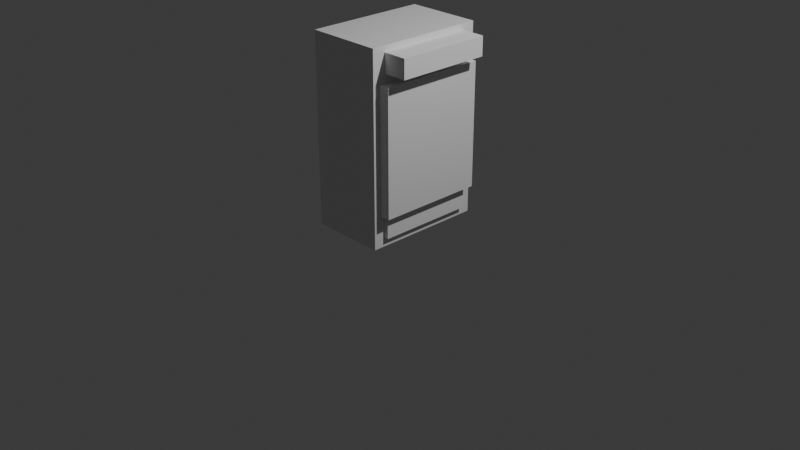 # Source: VendingMachine.blend  (saved by Blender 4.5.90; exported with 4.5.12 LTS)
import bpy
from mathutils import Matrix  # noqa: F401  (used for matrix-valued properties, if any)

bpy.ops.wm.read_factory_settings(use_empty=True)
scene = bpy.context.scene
scene.name = 'Scene'

# ---- collections
col_collection = bpy.data.collections.new('Collection'); scene.collection.children.link(col_collection)
col_export = bpy.data.collections.new('Export'); scene.collection.children.link(col_export)

# ---- materials (node trees are filled in below, after node groups)
mat_material = bpy.data.materials.new('Material')
mat_material.alpha_threshold = 0.0
mat_material.roughness = 0.5
mat_material.line_color = (0.0, 0.0, 0.0, 1.0)

# ---- material node trees
mat_material.use_nodes = True; mat_material.node_tree.nodes.clear()
_N = mat_material.node_tree.nodes; _L = mat_material.node_tree.links
n0 = _N.new('ShaderNodeOutputMaterial'); n0.name = 'Material Output'; n0.location = (200, 100)
n1 = _N.new('ShaderNodeBsdfPrincipled'); n1.name = 'Principled BSDF'; n1.location = (-200, 100)
n1.inputs[3].default_value = 1.45
_L.new(n1.outputs[0], n0.inputs[0])
n0.is_active_output = True

# ---- world
world_world = bpy.data.worlds.new('World'); scene.world = world_world
world_world.use_nodes = True; world_world.node_tree.nodes.clear()
_N = world_world.node_tree.nodes; _L = world_world.node_tree.links
n0 = _N.new('ShaderNodeOutputWorld'); n0.name = 'World Output'; n0.location = (200, 100)
n1 = _N.new('ShaderNodeBackground'); n1.name = 'Background'; n1.location = (-200, 100)
n1.inputs[0].default_value = (0.05088, 0.05088, 0.05088, 1.0)
_L.new(n1.outputs[0], n0.inputs[0])
n0.is_active_output = True
world_world.color = (0.05088, 0.05088, 0.05088)
world_world.sun_shadow_jitter_overblur = 0.0

# ---- cameras
cam_camera = bpy.data.cameras.new('Camera')
cam_camera.clip_end = 100.0
cam_camera.ortho_scale = 7.314

# ---- lights
light_light = bpy.data.lights.new('Light', 'POINT')
light_light.energy = 1000.0
light_light.shadow_soft_size = 0.1

# ---- meshes
me_cube = bpy.data.meshes.new('Cube')
me_cube.from_pydata([(1.0, 1.0, 1.0), (1.0, 1.0, -1.0), (1.0, -1.0, 1.0), (1.0, -1.0, -1.0), (-1.0, 1.0, 1.0), (-1.0, 1.0, -1.0), (-1.0, -1.0, 1.0), (-1.0, -1.0, -1.0)], [], [(0, 4, 6, 2), (3, 2, 6, 7), (7, 6, 4, 5), (5, 1, 3, 7), (1, 0, 2, 3), (5, 4, 0, 1)])
_uv = me_cube.uv_layers.new(name='UVMap')
_uv.uv.foreach_set('vector', [0.625, 0.5, 0.875, 0.5, 0.875, 0.75, 0.625, 0.75, 0.375, 0.75, 0.625, 0.75, 0.625, 1.0, 0.375, 1.0, 0.375, 0.0, 0.625, 0.0, 0.625, 0.25, 0.375, 0.25, 0.125, 0.5, 0.375, 0.5, 0.375, 0.75, 0.125, 0.75, 0.375, 0.5, 0.625, 0.5, 0.625, 0.75, 0.375, 0.75, 0.375, 0.25, 0.625, 0.25, 0.625, 0.5, 0.375, 0.5])
me_cube.materials.append(mat_material)
me_cube.use_mirror_vertex_groups = False
me_cube.update()
me_cube_001 = bpy.data.meshes.new('Cube.001')
me_cube_001.from_pydata([(-1.0, -1.0, -1.0), (-1.0, -1.0, 1.0), (-1.0, 1.0, -1.0), (-1.0, 1.0, 1.0), (1.0, -1.0, -1.0), (1.0, -1.0, 1.0), (1.0, 1.0, -1.0), (1.0, 1.0, 1.0)], [], [(0, 1, 3, 2), (2, 3, 7, 6), (6, 7, 5, 4), (4, 5, 1, 0), (2, 6, 4, 0), (7, 3, 1, 5)])
_uv = me_cube_001.uv_layers.new(name='UVMap')
_uv.uv.foreach_set('vector', [0.375, 0.0, 0.625, 0.0, 0.625, 0.25, 0.375, 0.25, 0.375, 0.25, 0.625, 0.25, 0.625, 0.5, 0.375, 0.5, 0.375, 0.5, 0.625, 0.5, 0.625, 0.75, 0.375, 0.75, 0.375, 0.75, 0.625, 0.75, 0.625, 1.0, 0.375, 1.0, 0.125, 0.5, 0.375, 0.5, 0.375, 0.75, 0.125, 0.75, 0.625, 0.5, 0.875, 0.5, 0.875, 0.75, 0.625, 0.75])
me_cube_001.update()
me_cube_002 = bpy.data.meshes.new('Cube.002')
me_cube_002.from_pydata([(-1.0, -1.0, -1.0), (-1.0, -1.0, 1.0), (-1.0, 1.0, -1.0), (-1.0, 1.0, 1.0), (1.0, -1.0, -1.0), (1.0, -1.0, 1.0), (1.0, 1.0, -1.0), (1.0, 1.0, 1.0)], [], [(0, 1, 3, 2), (2, 3, 7, 6), (6, 7, 5, 4), (4, 5, 1, 0), (2, 6, 4, 0), (7, 3, 1, 5)])
_uv = me_cube_002.uv_layers.new(name='UVMap')
_uv.uv.foreach_set('vector', [0.375, 0.0, 0.625, 0.0, 0.625, 0.25, 0.375, 0.25, 0.375, 0.25, 0.625, 0.25, 0.625, 0.5, 0.375, 0.5, 0.375, 0.5, 0.625, 0.5, 0.625, 0.75, 0.375, 0.75, 0.375, 0.75, 0.625, 0.75, 0.625, 1.0, 0.375, 1.0, 0.125, 0.5, 0.375, 0.5, 0.375, 0.75, 0.125, 0.75, 0.625, 0.5, 0.875, 0.5, 0.875, 0.75, 0.625, 0.75])
me_cube_002.update()
me_cube_003 = bpy.data.meshes.new('Cube.003')
me_cube_003.from_pydata([(-1.0, -1.0, -1.0), (-1.0, -1.0, 1.0), (-1.0, 1.0, -1.0), (-1.0, 1.0, 1.0), (1.0, -1.0, -1.0), (1.0, -1.0, 1.0), (1.0, 1.0, -1.0), (1.0, 1.0, 1.0)], [], [(0, 1, 3, 2), (2, 3, 7, 6), (6, 7, 5, 4), (4, 5, 1, 0), (2, 6, 4, 0), (7, 3, 1, 5)])
_uv = me_cube_003.uv_layers.new(name='UVMap')
_uv.uv.foreach_set('vector', [0.375, 0.0, 0.625, 0.0, 0.625, 0.25, 0.375, 0.25, 0.375, 0.25, 0.625, 0.25, 0.625, 0.5, 0.375, 0.5, 0.375, 0.5, 0.625, 0.5, 0.625, 0.75, 0.375, 0.75, 0.375, 0.75, 0.625, 0.75, 0.625, 1.0, 0.375, 1.0, 0.125, 0.5, 0.375, 0.5, 0.375, 0.75, 0.125, 0.75, 0.625, 0.5, 0.875, 0.5, 0.875, 0.75, 0.625, 0.75])
me_cube_003.update()

# ---- objects
ob_cube = bpy.data.objects.new('Cube', me_cube)
ob_light = bpy.data.objects.new('Light', light_light)
ob_camera = bpy.data.objects.new('Camera', cam_camera)
ob_cube_001 = bpy.data.objects.new('Cube.001', me_cube)
ob_cube_002 = bpy.data.objects.new('Cube.002', me_cube_001)
ob_cube_003 = bpy.data.objects.new('Cube.003', me_cube_002)
ob_cube_004 = bpy.data.objects.new('Cube.004', me_cube_002)
ob_cube_005 = bpy.data.objects.new('Cube.005', me_cube_003)

# ---- transforms, parenting, visibility, modifiers, constraints
ob_cube.location = (-0.05598, 0.0, 1.0)
ob_cube.scale = (0.4, 0.64, 1.0)
ob_cube.lock_rotations_4d = False
ob_cube.empty_display_type = 'ARROWS'
ob_cube.lineart.crease_threshold = 0.0
_m = ob_cube.modifiers.new('Boolean', 'BOOLEAN')
_m.object = ob_cube_001
_m = ob_cube.modifiers.new('Boolean.001', 'BOOLEAN')
_m.object = ob_cube_002
_m = ob_cube.modifiers.new('Boolean.002', 'BOOLEAN')
_m.object = ob_cube_003
_m = ob_cube.modifiers.new('Boolean.003', 'BOOLEAN')
_m.object = ob_cube_004
ob_light.location = (4.076, 1.005, 5.904)
ob_light.rotation_euler = (0.6503, 0.05522, 1.866)
ob_light.lock_rotations_4d = False
ob_light.empty_display_type = 'ARROWS'
ob_light.color = (0.0, 0.0, 0.0, 0.0)
ob_light.lineart.crease_threshold = 0.0
ob_camera.location = (7.359, -6.926, 4.958)
ob_camera.rotation_euler = (1.109, 0.0, 0.8149)
ob_camera.lock_rotations_4d = False
ob_camera.empty_display_type = 'ARROWS'
ob_camera.color = (0.0, 0.0, 0.0, 0.0)
ob_camera.display_type = 'WIRE'
ob_camera.lineart.crease_threshold = 0.0
ob_cube_001.location = (0.06071, 0.0, 0.9925)
ob_cube_001.scale = (0.3985, 0.5678, 0.6542)
ob_cube_001.lock_rotations_4d = False
ob_cube_001.empty_display_type = 'ARROWS'
ob_cube_001.lineart.crease_threshold = 0.0
ob_cube_002.location = (0.4364, 0.0, 1.838)
ob_cube_002.scale = (0.1646, 0.5024, 0.1)
ob_cube_003.location = (0.1838, 0.0, 0.219)
ob_cube_003.scale = (0.09187, 0.5169, 0.1217)
ob_cube_004.location = (0.2515, 0.0, 0.1949)
ob_cube_004.scale = (0.1386, 0.5169, 0.1)
ob_cube_005.location = (-0.1213, 0.0, 0.5757)
ob_cube_005.scale = (0.2411, 0.6286, 0.03)
_m = ob_cube_005.modifiers.new('Array', 'ARRAY')
_m.count = 4
_m.relative_offset_displace = (0.0, 0.0, 5.0)

# ---- collection membership
col_collection.objects.link(ob_cube)
col_collection.objects.link(ob_light)
col_collection.objects.link(ob_camera)
col_collection.objects.link(ob_cube_001)
col_collection.objects.link(ob_cube_002)
col_collection.objects.link(ob_cube_003)
col_collection.objects.link(ob_cube_004)
col_collection.objects.link(ob_cube_005)
col_export.objects.link(ob_cube)
col_export.objects.link(ob_cube_005)

# ---- scene / render settings (as saved in the file)
scene.camera = ob_camera
scene.frame_start = 1; scene.frame_end = 250; scene.frame_set(1)
scene.render.engine = 'BLENDER_EEVEE_NEXT'
scene.render.fps = 25
bpy.context.view_layer.update()
